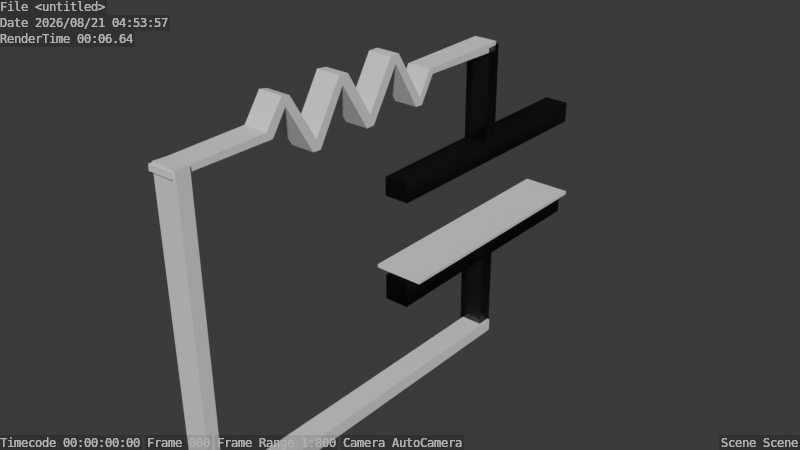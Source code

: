 # Source: LPFilter.blend  (saved by Blender 4.0.36; exported with 4.5.12 LTS)
import bpy
from mathutils import Matrix  # noqa: F401  (used for matrix-valued properties, if any)

bpy.ops.wm.read_factory_settings(use_empty=True)
scene = bpy.context.scene
scene.name = 'Scene'

# ---- collections
col_collection = bpy.data.collections.new('Collection'); scene.collection.children.link(col_collection)

# ---- materials (node trees are filled in below, after node groups)
mat_material_003 = bpy.data.materials.new('Material.003')
mat_material_003.use_transparent_shadow = False

# ---- material node trees
mat_material_003.use_nodes = True; mat_material_003.node_tree.nodes.clear()
_N = mat_material_003.node_tree.nodes; _L = mat_material_003.node_tree.links
n0 = _N.new('ShaderNodeOutputMaterial'); n0.name = 'Material Output'; n0.location = (300, 300)
n1 = _N.new('ShaderNodeBsdfGlass'); n1.name = 'Glass BSDF'; n1.location = (10, 300)
n1.inputs[0].default_value = (0.394, 0.394, 0.394, 1.0)
n1.inputs[1].default_value = 0.5
n1.inputs[2].default_value = 1.45
_L.new(n1.outputs[0], n0.inputs[0])
n0.is_active_output = True

# ---- world
world_world = bpy.data.worlds.new('World'); scene.world = world_world
world_world.use_nodes = True; world_world.node_tree.nodes.clear()
_N = world_world.node_tree.nodes; _L = world_world.node_tree.links
n0 = _N.new('ShaderNodeOutputWorld'); n0.name = 'World Output'; n0.location = (300, 300)
n1 = _N.new('ShaderNodeBackground'); n1.name = 'Background'; n1.location = (10, 300)
n1.inputs[0].default_value = (0.05088, 0.05088, 0.05088, 1.0)
_L.new(n1.outputs[0], n0.inputs[0])
n0.is_active_output = True
world_world.color = (0.05088, 0.05088, 0.05088)
world_world.use_sun_shadow = False
world_world.sun_shadow_jitter_overblur = 0.0

# ---- meshes
me_plane_017 = bpy.data.meshes.new('Plane.017')
me_plane_017.from_pydata([(-1.002, -1.005, -9.961e-11), (-1.0, 0.3764, -1.336e-23), (-0.9271, 0.3764, 3.188e-09), (-0.9225, -1.009, 3.387e-09), (-1.002, -1.005, 0.1458), (-1.0, 0.3764, 0.1458), (-0.9271, 0.3764, 0.1458), (-0.9225, -1.009, 0.1458)], [], [(0, 1, 2, 3), (4, 7, 6, 5), (3, 7, 4, 0), (2, 6, 7, 3), (0, 4, 5, 1), (1, 5, 6, 2)])
_uv = me_plane_017.uv_layers.new(name='UVMap')
_uv.uv.foreach_set('vector', [0.0, 0.0, 0.0, 0.0, 0.0, 0.0, 0.0, 0.0, 0.0, 0.0, 0.0, 0.0, 0.0, 0.0, 0.0, 0.0, 0.0, 0.0, 0.0, 0.0, 0.0, 0.0, 0.0, 0.0, 0.0, 0.0, 0.0, 0.0, 0.0, 0.0, 0.0, 0.0, 0.0, 0.0, 0.0, 0.0, 0.0, 0.0, 0.0, 0.0, 0.0, 0.0, 0.0, 0.0, 0.0, 0.0, 0.0, 0.0])
me_plane_017.update()
me_plane_020 = bpy.data.meshes.new('Plane.020')
me_plane_020.from_pydata([(-1.959, 1.002, 2.31), (-1.697, 0.86, 2.31), (-1.766, -0.09055, 2.31), (-1.702, -0.09164, 2.31), (-1.401, 1.276, 2.31), (-1.396, 1.358, 2.31), (-1.954, 1.62, 2.31), (-1.407, 1.899, 2.31), (-1.412, 1.981, 2.31), (-1.965, 2.255, 2.31), (-1.412, 2.523, 2.31), (-1.407, 2.599, 2.31), (-1.702, 2.741, 2.31), (-1.68, 3.644, 2.31), (-1.784, 3.66, 2.31), (-1.768, 2.698, 2.31), (-1.5, 2.572, 2.31), (-2.058, 2.293, 2.31), (-2.058, 2.194, 2.31), (-1.539, 1.939, 2.31), (-2.051, 1.683, 2.31), (-2.064, 1.584, 2.31), (-1.519, 1.315, 2.31), (-2.051, 1.046, 2.31), (-2.071, 0.9672, 2.31), (-1.782, 0.8031, 2.31), (-1.959, 1.002, 2.31), (-1.697, 0.86, 2.31), (-1.766, -0.09055, 2.31), (-1.702, -0.09164, 2.31), (-1.401, 1.276, 2.31), (-1.396, 1.358, 2.31), (-1.954, 1.62, 2.31), (-1.407, 1.899, 2.31), (-1.412, 1.981, 2.31), (-1.965, 2.255, 2.31), (-1.412, 2.523, 2.31), (-1.407, 2.599, 2.31), (-1.702, 2.741, 2.31), (-1.68, 3.644, 2.31), (-1.784, 3.66, 2.31), (-1.768, 2.698, 2.31), (-1.5, 2.572, 2.31), (-2.058, 2.293, 2.31), (-2.058, 2.194, 2.31), (-1.539, 1.939, 2.31), (-2.051, 1.683, 2.31), (-2.064, 1.584, 2.31), (-1.519, 1.315, 2.31), (-2.051, 1.046, 2.31), (-2.071, 0.9672, 2.31), (-1.782, 0.8031, 2.31), (-1.959, 1.002, 2.452), (-1.401, 1.276, 2.452), (-1.697, 0.86, 2.452), (-1.702, -0.09164, 2.452), (-1.766, -0.09055, 2.452), (-1.396, 1.358, 2.452), (-1.954, 1.62, 2.452), (-1.407, 1.899, 2.452), (-1.412, 1.981, 2.452), (-1.965, 2.255, 2.452), (-1.412, 2.523, 2.452), (-1.407, 2.599, 2.452), (-1.702, 2.741, 2.452), (-1.68, 3.644, 2.452), (-1.784, 3.66, 2.452), (-1.768, 2.698, 2.452), (-1.5, 2.572, 2.452), (-2.058, 2.293, 2.452), (-2.058, 2.194, 2.452), (-1.539, 1.939, 2.452), (-2.051, 1.683, 2.452), (-2.064, 1.584, 2.452), (-1.519, 1.315, 2.452), (-2.051, 1.046, 2.452), (-2.071, 0.9672, 2.452), (-1.782, 0.8031, 2.452)], [], [(2, 56, 77, 25), (12, 64, 63, 11), (19, 71, 70, 18), (3, 2, 56, 55), (11, 63, 62, 10), (18, 70, 69, 17), (1, 54, 55, 3), (25, 77, 76, 24), (10, 62, 61, 9), (17, 69, 68, 16), (0, 52, 54, 1), (24, 76, 75, 23), (9, 61, 60, 8), (16, 68, 67, 15), (4, 53, 52, 0), (6, 7, 33, 32), (19, 7, 33, 45), (20, 21, 47, 46), (7, 8, 34, 33), (24, 0, 26, 50), (21, 22, 48, 47), (8, 9, 35, 34), (23, 0, 26, 49), (22, 23, 49, 48), (9, 10, 36, 35), (22, 4, 30, 48), (23, 24, 50, 49), (10, 11, 37, 36), (22, 5, 31, 48), (24, 25, 51, 50), (11, 12, 38, 37), (21, 6, 32, 47), (25, 1, 27, 51), (12, 13, 39, 38), (20, 6, 32, 46), (25, 2, 28, 51), (13, 14, 40, 39), (0, 4, 30, 26), (15, 12, 38, 41), (14, 15, 41, 40), (1, 0, 26, 27), (16, 11, 37, 42), (15, 16, 42, 41), (3, 1, 27, 29), (16, 10, 36, 42), (16, 17, 43, 42), (2, 3, 29, 28), (17, 9, 35, 43), (17, 18, 44, 43), (4, 5, 31, 30), (18, 9, 35, 44), (18, 19, 45, 44), (5, 6, 32, 31), (19, 8, 34, 45), (19, 20, 46, 45), (55, 54, 77, 56), (54, 52, 76, 77), (75, 76, 52), (52, 53, 74, 75), (57, 74, 53), (57, 58, 73, 74), (72, 73, 58), (58, 59, 71, 72), (60, 71, 59), (60, 61, 70, 71), (69, 70, 61), (61, 62, 68, 69), (63, 68, 62), (63, 64, 67, 68), (65, 66, 67, 64), (5, 57, 53, 4), (20, 72, 71, 19), (13, 65, 64, 12), (6, 58, 57, 5), (21, 73, 72, 20), (14, 66, 65, 13), (7, 59, 58, 6), (22, 74, 73, 21), (15, 67, 66, 14), (8, 60, 59, 7), (23, 75, 74, 22), (38, 41, 40, 39), (42, 41, 38, 37), (37, 36, 42), (43, 42, 36, 35), (44, 43, 35), (45, 44, 35, 34), (45, 34, 33), (46, 45, 33, 32), (47, 46, 32), (48, 47, 32, 31), (48, 31, 30), (49, 48, 30, 26), (50, 49, 26), (29, 28, 51, 27), (51, 50, 26, 27)])
_uv = me_plane_020.uv_layers.new(name='UVMap')
_uv.uv.foreach_set('vector', [0.0, 0.0, 0.0, 0.0, 0.0, 0.0, 0.0, 0.0, 0.0, 0.0, 0.0, 0.0, 0.0, 0.0, 0.0, 0.0, 0.0, 0.0, 0.0, 0.0, 0.0, 0.0, 0.0, 0.0, 0.0, 0.0, 0.0, 0.0, 0.0, 0.0, 0.0, 0.0, 0.0, 0.0, 0.0, 0.0, 0.0, 0.0, 0.0, 0.0, 0.0, 0.0, 0.0, 0.0, 0.0, 0.0, 0.0, 0.0, 0.0, 0.0, 0.0, 0.0, 0.0, 0.0, 0.0, 0.0, 0.0, 0.0, 0.0, 0.0, 0.0, 0.0, 0.0, 0.0, 0.0, 0.0, 0.0, 0.0, 0.0, 0.0, 0.0, 0.0, 0.0, 0.0, 0.0, 0.0, 0.0, 0.0, 0.0, 0.0, 0.0, 0.0, 0.0, 0.0, 0.0, 0.0, 0.0, 0.0, 0.0, 0.0, 0.0, 0.0, 0.0, 0.0, 0.0, 0.0, 0.0, 0.0, 0.0, 0.0, 0.0, 0.0, 0.0, 0.0, 0.0, 0.0, 0.0, 0.0, 0.0, 0.0, 0.0, 0.0, 0.0, 0.0, 0.0, 0.0, 0.0, 0.0, 0.0, 0.0, 0.0, 0.0, 0.0, 0.0, 0.0, 0.0, 0.0, 0.0, 0.0, 0.0, 0.0, 0.0, 0.0, 0.0, 0.0, 0.0, 0.0, 0.0, 0.0, 0.0, 0.0, 0.0, 0.0, 0.0, 0.0, 0.0, 0.0, 0.0, 0.0, 0.0, 0.0, 0.0, 0.0, 0.0, 0.0, 0.0, 0.0, 0.0, 0.0, 0.0, 0.0, 0.0, 0.0, 0.0, 0.0, 0.0, 0.0, 0.0, 0.0, 0.0, 0.0, 0.0, 0.0, 0.0, 0.0, 0.0, 0.0, 0.0, 0.0, 0.0, 0.0, 0.0, 0.0, 0.0, 0.0, 0.0, 0.0, 0.0, 0.0, 0.0, 0.0, 0.0, 0.0, 0.0, 0.0, 0.0, 0.0, 0.0, 0.0, 0.0, 0.0, 0.0, 0.0, 0.0, 0.0, 0.0, 0.0, 0.0, 0.0, 0.0, 0.0, 0.0, 0.0, 0.0, 0.0, 0.0, 0.0, 0.0, 0.0, 0.0, 0.0, 0.0, 0.0, 0.0, 0.0, 0.0, 0.0, 0.0, 0.0, 0.0, 0.0, 0.0, 0.0, 0.0, 0.0, 0.0, 0.0, 0.0, 0.0, 0.0, 0.0, 0.0, 0.0, 0.0, 0.0, 0.0, 0.0, 0.0, 0.0, 0.0, 0.0, 0.0, 0.0, 0.0, 0.0, 0.0, 0.0, 0.0, 0.0, 0.0, 0.0, 0.0, 0.0, 0.0, 0.0, 0.0, 0.0, 0.0, 0.0, 0.0, 0.0, 0.0, 0.0, 0.0, 0.0, 0.0, 0.0, 0.0, 0.0, 0.0, 0.0, 0.0, 0.0, 0.0, 0.0, 0.0, 0.0, 0.0, 0.0, 0.0, 0.0, 0.0, 0.0, 0.0, 0.0, 0.0, 0.0, 0.0, 0.0, 0.0, 0.0, 0.0, 0.0, 0.0, 0.0, 0.0, 0.0, 0.0, 0.0, 0.0, 0.0, 0.0, 0.0, 0.0, 0.0, 0.0, 0.0, 0.0, 0.0, 0.0, 0.0, 0.0, 0.0, 0.0, 0.0, 0.0, 0.0, 0.0, 0.0, 0.0, 0.0, 0.0, 0.0, 0.0, 0.0, 0.0, 0.0, 0.0, 0.0, 0.0, 0.0, 0.0, 0.0, 0.0, 0.0, 0.0, 0.0, 0.0, 0.0, 0.0, 0.0, 0.0, 0.0, 0.0, 0.0, 0.0, 0.0, 0.0, 0.0, 0.0, 0.0, 0.0, 0.0, 0.0, 0.0, 0.0, 0.0, 0.0, 0.0, 0.0, 0.0, 0.0, 0.0, 0.0, 0.0, 0.0, 0.0, 0.0, 0.0, 0.0, 0.0, 0.0, 0.0, 0.0, 0.0, 0.0, 0.0, 0.0, 0.0, 0.0, 0.0, 0.0, 0.0, 0.0, 0.0, 0.0, 0.0, 0.0, 0.0, 0.0, 0.0, 0.0, 0.0, 0.0, 0.0, 0.0, 0.0, 0.0, 0.0, 0.0, 0.0, 0.0, 0.0, 0.0, 0.0, 0.0, 0.0, 0.0, 0.0, 0.0, 0.0, 0.0, 0.0, 0.0, 0.0, 0.0, 0.0, 0.0, 0.0, 0.0, 0.0, 0.0, 0.0, 0.0, 0.0, 0.0, 0.0, 0.0, 0.0, 0.0, 0.0, 0.0, 0.0, 0.0, 0.0, 0.0, 0.0, 0.0, 0.0, 0.0, 0.0, 0.0, 0.0, 0.0, 0.0, 0.0, 0.0, 0.0, 0.0, 0.0, 0.0, 0.0, 0.0, 0.0, 0.0, 0.0, 0.0, 0.0, 0.0, 0.0, 0.0, 0.0, 0.0, 0.0, 0.0, 0.0, 0.0, 0.0, 0.0, 0.0, 0.0, 0.0, 0.0, 0.0, 0.0, 0.0, 0.0, 0.0, 0.0, 0.0, 0.0, 0.0, 0.0, 0.0, 0.0, 0.0, 0.0, 0.0, 0.0, 0.0, 0.0, 0.0, 0.0, 0.0, 0.0, 0.0, 0.0, 0.0, 0.0, 0.0, 0.0, 0.0, 0.0, 0.0, 0.0, 0.0, 0.0, 0.0, 0.0, 0.0, 0.0, 0.0, 0.0, 0.0, 0.0, 0.0, 0.0, 0.0, 0.0, 0.0, 0.0, 0.0, 0.0, 0.0, 0.0, 0.0, 0.0, 0.0, 0.0, 0.0, 0.0, 0.0, 0.0, 0.0, 0.0, 0.0, 0.0, 0.0, 0.0, 0.0, 0.0, 0.0, 0.0, 0.0, 0.0, 0.0, 0.0, 0.0, 0.0, 0.0, 0.0, 0.0, 0.0, 0.0, 0.0, 0.0, 0.0, 0.0, 0.0, 0.0, 0.0, 0.0, 0.0, 0.0, 0.0, 0.0, 0.0, 0.0, 0.0, 0.0, 0.0, 0.0, 0.0, 0.0, 0.0, 0.0, 0.0, 0.0, 0.0, 0.0, 0.0, 0.0, 0.0, 0.0, 0.0, 0.0, 0.0, 0.0, 0.0, 0.0, 0.0, 0.0, 0.0, 0.0, 0.0, 0.0, 0.0, 0.0, 0.0, 0.0, 0.0, 0.0, 0.0, 0.0, 0.0, 0.0, 0.0, 0.0, 0.0, 0.0, 0.0, 0.0, 0.0, 0.0, 0.0, 0.0, 0.0, 0.0, 0.0, 0.0, 0.0, 0.0, 0.0, 0.0, 0.0, 0.0, 0.0, 0.0, 0.0, 0.0, 0.0, 0.0, 0.0, 0.0, 0.0, 0.0, 0.0, 0.0, 0.0, 0.0, 0.0, 0.0, 0.0, 0.0, 0.0, 0.0, 0.0, 0.0, 0.0, 0.0, 0.0, 0.0, 0.0, 0.0, 0.0, 0.0, 0.0, 0.0, 0.0, 0.0, 0.0, 0.0, 0.0, 0.0, 0.0, 0.0, 0.0, 0.0, 0.0, 0.0, 0.0, 0.0, 0.0, 0.0, 0.0, 0.0, 0.0, 0.0, 0.0, 0.0, 0.0, 0.0, 0.0, 0.0, 0.0, 0.0, 0.0, 0.0, 0.0, 0.0, 0.0, 0.0, 0.0, 0.0, 0.0, 0.0, 0.0, 0.0, 0.0, 0.0, 0.0, 0.0, 0.0, 0.0, 0.0, 0.0, 0.0, 0.0, 0.0, 0.0, 0.0, 0.0, 0.0, 0.0, 0.0, 0.0, 0.0, 0.0, 0.0, 0.0, 0.0, 0.0, 0.0, 0.0, 0.0, 0.0, 0.0, 0.0, 0.0, 0.0, 0.0, 0.0, 0.0, 0.0])
me_plane_020.update()
me_plane_004 = bpy.data.meshes.new('Plane.004')
me_plane_004.from_pydata([(-1.002, -1.005, -9.961e-11), (-1.0, 0.3764, -1.336e-23), (-0.9271, 0.3764, 3.188e-09), (-0.9225, -1.009, 3.387e-09), (-1.002, -1.005, 0.1458), (-1.0, 0.3764, 0.1458), (-0.9271, 0.3764, 0.1458), (-0.9225, -1.009, 0.1458)], [], [(0, 1, 2, 3), (4, 7, 6, 5), (3, 7, 4, 0), (2, 6, 7, 3), (0, 4, 5, 1), (1, 5, 6, 2)])
_uv = me_plane_004.uv_layers.new(name='UVMap')
_uv.uv.foreach_set('vector', [0.0, 0.0, 0.0, 0.0, 0.0, 0.0, 0.0, 0.0, 0.0, 0.0, 0.0, 0.0, 0.0, 0.0, 0.0, 0.0, 0.0, 0.0, 0.0, 0.0, 0.0, 0.0, 0.0, 0.0, 0.0, 0.0, 0.0, 0.0, 0.0, 0.0, 0.0, 0.0, 0.0, 0.0, 0.0, 0.0, 0.0, 0.0, 0.0, 0.0, 0.0, 0.0, 0.0, 0.0, 0.0, 0.0, 0.0, 0.0])
me_plane_004.update()
me_plane_013 = bpy.data.meshes.new('Plane.013')
me_plane_013.from_pydata([(0.3068, -0.04934, -3.03e-08), (-0.1266, -0.7703, -4.925e-08), (-0.0282, 0.7923, -4.494e-08), (-0.1266, 0.7919, -4.925e-08), (-0.0282, 0.04538, -4.494e-08), (-0.02273, -0.7703, -4.471e-08), (-0.0282, -0.05461, -4.494e-08), (0.3081, 0.04318, -3.024e-08), (-0.9119, -0.0606, 4.816e-05), (-0.4554, -0.7715, 4.818e-05), (-0.533, -0.0606, 4.818e-05), (-0.5308, -0.7705, 4.818e-05), (-0.9143, 0.02675, 4.816e-05), (-0.5345, 0.02675, 4.818e-05), (-0.5307, 0.8053, 4.818e-05), (-0.4471, 0.8015, 4.818e-05), (0.3068, -0.04934, 0.1509), (-0.0282, -0.05461, 0.1509), (-0.1266, -0.7703, 0.1509), (-0.1266, 0.7919, 0.1509), (-0.0282, 0.7923, 0.1509), (-0.02273, -0.7703, 0.1509), (-0.0282, 0.04538, 0.1509), (0.3081, 0.04318, 0.1509), (-0.533, -0.0606, 0.151), (-0.9119, -0.0606, 0.151), (-0.4554, -0.7715, 0.151), (-0.5308, -0.7705, 0.151), (-0.9143, 0.02675, 0.151), (-0.5345, 0.02675, 0.151), (-0.5307, 0.8053, 0.151), (-0.4471, 0.8015, 0.151)], [], [(8, 12, 13, 10), (9, 11, 10, 13, 14, 15), (1, 3, 2, 4, 6, 5), (0, 6, 4, 7), (25, 24, 29, 28), (26, 31, 30, 29, 24, 27), (18, 21, 17, 22, 20, 19), (16, 23, 22, 17), (10, 24, 25, 8), (1, 18, 19, 3), (15, 31, 26, 9), (9, 26, 27, 11), (3, 19, 20, 2), (11, 27, 24, 10), (5, 21, 18, 1), (8, 25, 28, 12), (6, 17, 21, 5), (12, 28, 29, 13), (4, 22, 23, 7), (13, 29, 30, 14), (7, 23, 16, 0), (14, 30, 31, 15), (2, 20, 22, 4), (0, 16, 17, 6)])
_uv = me_plane_013.uv_layers.new(name='UVMap')
_uv.uv.foreach_set('vector', [0.0, 0.0, 0.0, 0.0, 0.0, 0.0, 0.0, 0.0, 0.0, 0.0, 0.0, 0.0, 0.0, 0.0, 0.0, 0.0, 0.0, 0.0, 0.0, 0.0, 0.0, 0.0, 0.0, 0.0, 0.0, 0.0, 0.0, 0.0, 0.0, 0.0, 0.0, 0.0, 0.0, 0.0, 0.0, 0.0, 0.0, 0.0, 0.0, 0.0, 0.0, 0.0, 0.0, 0.0, 0.0, 0.0, 0.0, 0.0, 0.0, 0.0, 0.0, 0.0, 0.0, 0.0, 0.0, 0.0, 0.0, 0.0, 0.0, 0.0, 0.0, 0.0, 0.0, 0.0, 0.0, 0.0, 0.0, 0.0, 0.0, 0.0, 0.0, 0.0, 0.0, 0.0, 0.0, 0.0, 0.0, 0.0, 0.0, 0.0, 0.0, 0.0, 0.0, 0.0, 0.0, 0.0, 0.0, 0.0, 0.0, 0.0, 0.0, 0.0, 0.0, 0.0, 0.0, 0.0, 0.0, 0.0, 0.0, 0.0, 0.0, 0.0, 0.0, 0.0, 0.0, 0.0, 0.0, 0.0, 0.0, 0.0, 0.0, 0.0, 0.0, 0.0, 0.0, 0.0, 0.0, 0.0, 0.0, 0.0, 0.0, 0.0, 0.0, 0.0, 0.0, 0.0, 0.0, 0.0, 0.0, 0.0, 0.0, 0.0, 0.0, 0.0, 0.0, 0.0, 0.0, 0.0, 0.0, 0.0, 0.0, 0.0, 0.0, 0.0, 0.0, 0.0, 0.0, 0.0, 0.0, 0.0, 0.0, 0.0, 0.0, 0.0, 0.0, 0.0, 0.0, 0.0, 0.0, 0.0, 0.0, 0.0, 0.0, 0.0, 0.0, 0.0, 0.0, 0.0, 0.0, 0.0, 0.0, 0.0, 0.0, 0.0, 0.0, 0.0, 0.0, 0.0, 0.0, 0.0, 0.0, 0.0, 0.0, 0.0, 0.0, 0.0, 0.0, 0.0, 0.0, 0.0, 0.0, 0.0, 0.0, 0.0, 0.0, 0.0, 0.0, 0.0, 0.0, 0.0, 0.0, 0.0, 0.0, 0.0, 0.0, 0.0, 0.0, 0.0])
me_plane_013.materials.append(mat_material_003)
me_plane_013.update()
me_cube_006 = bpy.data.meshes.new('Cube.006')
me_cube_006.from_pydata([(-1.0, -1.0, -1.0), (-1.0, -1.0, 1.0), (-1.0, 1.0, -1.0), (-1.0, 1.0, 1.0), (1.0, -1.0, -1.0), (1.0, -1.0, 1.0), (1.0, 1.0, -1.0), (1.0, 1.0, 1.0)], [], [(0, 1, 3, 2), (2, 3, 7, 6), (6, 7, 5, 4), (4, 5, 1, 0), (2, 6, 4, 0), (7, 3, 1, 5)])
_uv = me_cube_006.uv_layers.new(name='UVMap')
_uv.uv.foreach_set('vector', [0.375, 0.0, 0.625, 0.0, 0.625, 0.25, 0.375, 0.25, 0.375, 0.25, 0.625, 0.25, 0.625, 0.5, 0.375, 0.5, 0.375, 0.5, 0.625, 0.5, 0.625, 0.75, 0.375, 0.75, 0.375, 0.75, 0.625, 0.75, 0.625, 1.0, 0.375, 1.0, 0.125, 0.5, 0.375, 0.5, 0.375, 0.75, 0.125, 0.75, 0.625, 0.5, 0.875, 0.5, 0.875, 0.75, 0.625, 0.75])
me_cube_006.materials.append(None)
me_cube_006.update()

# ---- objects
ob_wire_008 = bpy.data.objects.new('Wire.008', me_plane_017)
ob_resistor_004 = bpy.data.objects.new('Resistor.004', me_plane_020)
ob_wire_001 = bpy.data.objects.new('Wire.001', me_plane_004)
ob_capacitor_plates_002 = bpy.data.objects.new('Capacitor Plates.002', me_plane_013)
ob_charge = bpy.data.objects.new('Charge', me_cube_006)

# ---- transforms, parenting, visibility, modifiers, constraints
ob_wire_008.location = (0.01965, 3.136, 0.8044)
ob_wire_008.rotation_euler = (0.0, 1.571, 0.0)
ob_wire_008.scale = (1.0, 1.63, 1.0)
ob_resistor_004.location = (-2.304, 1.466, 2.744)
ob_resistor_004.rotation_euler = (1.571, 1.577, 1.571)
ob_resistor_004.scale = (0.5, 0.616, 1.0)
ob_wire_001.location = (0.01965, 0.5261, 2.234)
ob_wire_001.rotation_euler = (1.571, 3.126, 1.571)
ob_wire_001.scale = (1.0, 1.379, 1.0)
ob_capacitor_plates_002.location = (0.0, 3.72, 2.23)
ob_capacitor_plates_002.rotation_euler = (0.0, 1.571, 0.0)
ob_capacitor_plates_002.scale = (1.5, 1.0, 1.0)
_vg = ob_capacitor_plates_002.vertex_groups.new(name='Group')
ob_charge.location = (0.08486, 3.705, 2.451)
ob_charge.scale = (0.15, 0.75, 0.01)
ob_charge.lock_location = (True, True, True)
ob_charge.lock_rotation = (True, True, True)
ob_charge.lock_scale = (True, True, True)

# ---- collection membership
scene.collection.objects.link(ob_wire_008)
scene.collection.objects.link(ob_resistor_004)
scene.collection.objects.link(ob_wire_001)
col_collection.objects.link(ob_capacitor_plates_002)
col_collection.objects.link(ob_charge)

# ---- scene / render settings (as saved in the file)
scene.frame_start = 1; scene.frame_end = 800; scene.frame_set(0)
scene.render.engine = 'BLENDER_EEVEE_NEXT'
scene.render.image_settings.file_format = 'JPEG'
scene.render.image_settings.color_mode = 'RGB'
scene.render.use_stamp_frame_range = True
scene.render.use_stamp = True
scene.cycles.sampling_pattern = 'TABULATED_SOBOL'
bpy.context.view_layer.update()

# ---- added for rendering (the .blend has no active camera and no usable light): camera, sun
cam_auto = bpy.data.cameras.new('AutoCamera')
cam_auto.lens = 50.0
cam_auto.sensor_width = 36.0
cam_auto.clip_end = 1000.0
ob_auto_camera = bpy.data.objects.new('AutoCamera', cam_auto)
scene.collection.objects.link(ob_auto_camera)
ob_auto_camera.location = (3.54503, -1.18271, 5.52153)
ob_auto_camera.rotation_euler = (1.09748, -7.21219e-08, 0.694738)
scene.camera = ob_auto_camera
light_auto_sun = bpy.data.lights.new('AutoSun', 'SUN')
light_auto_sun.energy = 3.0
light_auto_sun.angle = 0.0523599
ob_auto_sun = bpy.data.objects.new('AutoSun', light_auto_sun)
scene.collection.objects.link(ob_auto_sun)
ob_auto_sun.rotation_euler = (0.872665, 0.174533, 0.523599)
bpy.context.view_layer.update()
